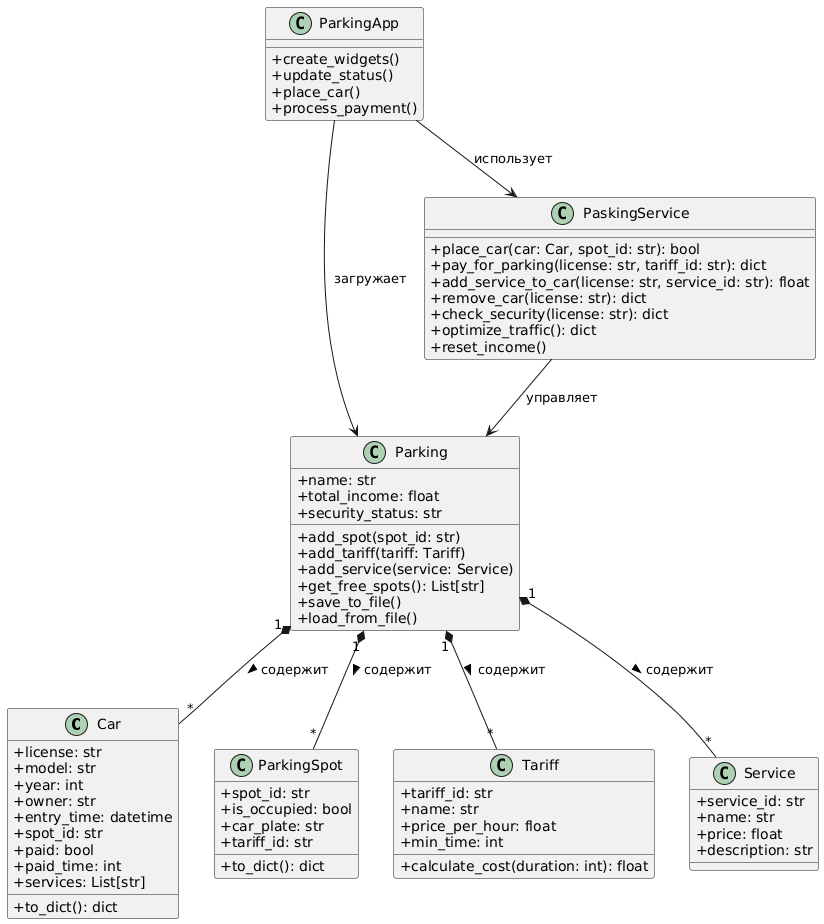

The diagram above was rendered by PlantUML. Its source (embedded in the PNG):
@startuml
skinparam classAttributeIconSize 0

class Car {
    +license: str
    +model: str
    +year: int
    +owner: str
    +entry_time: datetime
    +spot_id: str
    +paid: bool
    +paid_time: int
    +services: List[str]
    +to_dict(): dict
}

class ParkingSpot {
    +spot_id: str
    +is_occupied: bool
    +car_plate: str
    +tariff_id: str
    +to_dict(): dict
}

class Tariff {
    +tariff_id: str
    +name: str
    +price_per_hour: float
    +min_time: int
    +calculate_cost(duration: int): float
}

class Service {
    +service_id: str
    +name: str
    +price: float
    +description: str
}

class Parking {
    +name: str
    +total_income: float
    +security_status: str
    +add_spot(spot_id: str)
    +add_tariff(tariff: Tariff)
    +add_service(service: Service)
    +get_free_spots(): List[str]
    +save_to_file()
    +load_from_file()
}

class PaskingService {
    +place_car(car: Car, spot_id: str): bool
    +pay_for_parking(license: str, tariff_id: str): dict
    +add_service_to_car(license: str, service_id: str): float
    +remove_car(license: str): dict
    +check_security(license: str): dict
    +optimize_traffic(): dict
    +reset_income()
}

class ParkingApp {
    +create_widgets()
    +update_status()
    +place_car()
    +process_payment()
}

' Связи
Parking "1" *-- "*" Car : содержит >
Parking "1" *-- "*" ParkingSpot : содержит >
Parking "1" *-- "*" Tariff : содержит >
Parking "1" *-- "*" Service : содержит >

PaskingService --> Parking : управляет
ParkingApp --> PaskingService : использует
ParkingApp --> Parking : загружает
@enduml